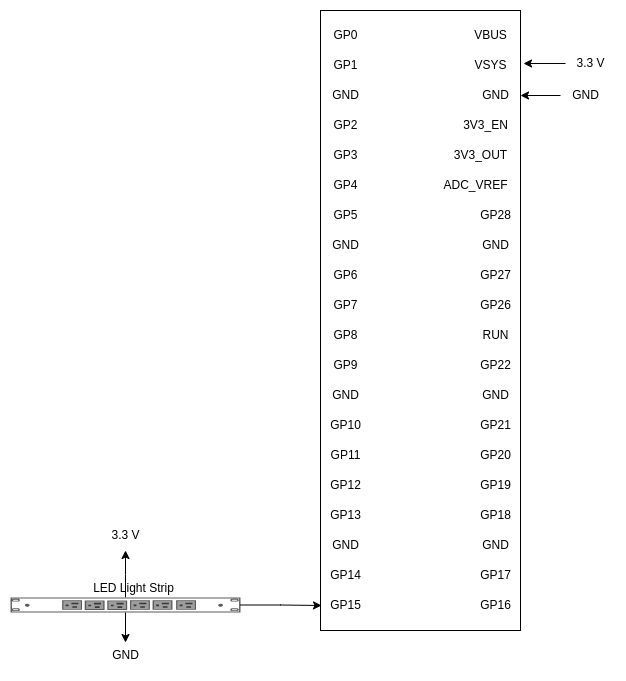

The diagram above was exported from draw.io. Its source (the exported page's mxGraphModel, read from the mxfile embedded in the PNG):
<mxGraphModel dx="3284" dy="3015" grid="1" gridSize="10" guides="1" tooltips="1" connect="1" arrows="1" fold="1" page="1" pageScale="1" pageWidth="827" pageHeight="1169" math="0" shadow="0">
  <root>
    <mxCell id="0" />
    <mxCell id="1" parent="0" />
    <mxCell id="82ckWX9cwI29YlSzDuzK-4" value="" style="rounded=0;whiteSpace=wrap;html=1;" parent="1" vertex="1">
      <mxGeometry x="480" y="-10" width="200" height="620" as="geometry" />
    </mxCell>
    <mxCell id="82ckWX9cwI29YlSzDuzK-5" value="VBUS" style="text;html=1;align=center;verticalAlign=middle;resizable=0;points=[];autosize=1;strokeColor=none;fillColor=none;" parent="1" vertex="1">
      <mxGeometry x="620" width="60" height="30" as="geometry" />
    </mxCell>
    <mxCell id="82ckWX9cwI29YlSzDuzK-6" value="VSYS" style="text;html=1;align=center;verticalAlign=middle;resizable=0;points=[];autosize=1;strokeColor=none;fillColor=none;" parent="1" vertex="1">
      <mxGeometry x="620" y="30" width="60" height="30" as="geometry" />
    </mxCell>
    <mxCell id="82ckWX9cwI29YlSzDuzK-7" value="GND" style="text;html=1;align=center;verticalAlign=middle;resizable=0;points=[];autosize=1;strokeColor=none;fillColor=none;" parent="1" vertex="1">
      <mxGeometry x="630" y="60" width="50" height="30" as="geometry" />
    </mxCell>
    <mxCell id="82ckWX9cwI29YlSzDuzK-8" value="3V3_EN" style="text;html=1;align=center;verticalAlign=middle;resizable=0;points=[];autosize=1;strokeColor=none;fillColor=none;" parent="1" vertex="1">
      <mxGeometry x="610" y="90" width="70" height="30" as="geometry" />
    </mxCell>
    <mxCell id="82ckWX9cwI29YlSzDuzK-9" value="3V3_OUT" style="text;html=1;align=center;verticalAlign=middle;resizable=0;points=[];autosize=1;strokeColor=none;fillColor=none;" parent="1" vertex="1">
      <mxGeometry x="600" y="120" width="80" height="30" as="geometry" />
    </mxCell>
    <mxCell id="82ckWX9cwI29YlSzDuzK-10" value="ADC_VREF" style="text;html=1;align=center;verticalAlign=middle;resizable=0;points=[];autosize=1;strokeColor=none;fillColor=none;" parent="1" vertex="1">
      <mxGeometry x="590" y="150" width="90" height="30" as="geometry" />
    </mxCell>
    <mxCell id="82ckWX9cwI29YlSzDuzK-11" value="GP28" style="text;html=1;align=center;verticalAlign=middle;resizable=0;points=[];autosize=1;strokeColor=none;fillColor=none;" parent="1" vertex="1">
      <mxGeometry x="630" y="180" width="50" height="30" as="geometry" />
    </mxCell>
    <mxCell id="82ckWX9cwI29YlSzDuzK-12" value="GND" style="text;html=1;align=center;verticalAlign=middle;resizable=0;points=[];autosize=1;strokeColor=none;fillColor=none;" parent="1" vertex="1">
      <mxGeometry x="630" y="210" width="50" height="30" as="geometry" />
    </mxCell>
    <mxCell id="82ckWX9cwI29YlSzDuzK-13" value="GP27" style="text;html=1;align=center;verticalAlign=middle;resizable=0;points=[];autosize=1;strokeColor=none;fillColor=none;" parent="1" vertex="1">
      <mxGeometry x="630" y="240" width="50" height="30" as="geometry" />
    </mxCell>
    <mxCell id="82ckWX9cwI29YlSzDuzK-14" value="GP26" style="text;html=1;align=center;verticalAlign=middle;resizable=0;points=[];autosize=1;strokeColor=none;fillColor=none;" parent="1" vertex="1">
      <mxGeometry x="630" y="270" width="50" height="30" as="geometry" />
    </mxCell>
    <mxCell id="82ckWX9cwI29YlSzDuzK-15" value="RUN" style="text;html=1;align=center;verticalAlign=middle;resizable=0;points=[];autosize=1;strokeColor=none;fillColor=none;" parent="1" vertex="1">
      <mxGeometry x="630" y="300" width="50" height="30" as="geometry" />
    </mxCell>
    <mxCell id="82ckWX9cwI29YlSzDuzK-16" value="GP22" style="text;html=1;align=center;verticalAlign=middle;resizable=0;points=[];autosize=1;strokeColor=none;fillColor=none;" parent="1" vertex="1">
      <mxGeometry x="630" y="330" width="50" height="30" as="geometry" />
    </mxCell>
    <mxCell id="82ckWX9cwI29YlSzDuzK-17" value="GND" style="text;html=1;align=center;verticalAlign=middle;resizable=0;points=[];autosize=1;strokeColor=none;fillColor=none;" parent="1" vertex="1">
      <mxGeometry x="630" y="360" width="50" height="30" as="geometry" />
    </mxCell>
    <mxCell id="82ckWX9cwI29YlSzDuzK-18" value="GP21" style="text;html=1;align=center;verticalAlign=middle;resizable=0;points=[];autosize=1;strokeColor=none;fillColor=none;" parent="1" vertex="1">
      <mxGeometry x="630" y="390" width="50" height="30" as="geometry" />
    </mxCell>
    <mxCell id="82ckWX9cwI29YlSzDuzK-19" value="GP20" style="text;html=1;align=center;verticalAlign=middle;resizable=0;points=[];autosize=1;strokeColor=none;fillColor=none;" parent="1" vertex="1">
      <mxGeometry x="630" y="420" width="50" height="30" as="geometry" />
    </mxCell>
    <mxCell id="82ckWX9cwI29YlSzDuzK-20" value="GP19" style="text;html=1;align=center;verticalAlign=middle;resizable=0;points=[];autosize=1;strokeColor=none;fillColor=none;" parent="1" vertex="1">
      <mxGeometry x="630" y="450" width="50" height="30" as="geometry" />
    </mxCell>
    <mxCell id="82ckWX9cwI29YlSzDuzK-21" value="GP18" style="text;html=1;align=center;verticalAlign=middle;resizable=0;points=[];autosize=1;strokeColor=none;fillColor=none;" parent="1" vertex="1">
      <mxGeometry x="630" y="480" width="50" height="30" as="geometry" />
    </mxCell>
    <mxCell id="82ckWX9cwI29YlSzDuzK-22" value="GND" style="text;html=1;align=center;verticalAlign=middle;resizable=0;points=[];autosize=1;strokeColor=none;fillColor=none;" parent="1" vertex="1">
      <mxGeometry x="630" y="510" width="50" height="30" as="geometry" />
    </mxCell>
    <mxCell id="82ckWX9cwI29YlSzDuzK-23" value="GP17" style="text;html=1;align=center;verticalAlign=middle;resizable=0;points=[];autosize=1;strokeColor=none;fillColor=none;" parent="1" vertex="1">
      <mxGeometry x="630" y="540" width="50" height="30" as="geometry" />
    </mxCell>
    <mxCell id="82ckWX9cwI29YlSzDuzK-24" value="GP16" style="text;html=1;align=center;verticalAlign=middle;resizable=0;points=[];autosize=1;strokeColor=none;fillColor=none;" parent="1" vertex="1">
      <mxGeometry x="630" y="570" width="50" height="30" as="geometry" />
    </mxCell>
    <mxCell id="82ckWX9cwI29YlSzDuzK-25" value="GP0" style="text;html=1;align=center;verticalAlign=middle;resizable=0;points=[];autosize=1;strokeColor=none;fillColor=none;" parent="1" vertex="1">
      <mxGeometry x="480" width="50" height="30" as="geometry" />
    </mxCell>
    <mxCell id="82ckWX9cwI29YlSzDuzK-26" value="GP1" style="text;html=1;align=center;verticalAlign=middle;resizable=0;points=[];autosize=1;strokeColor=none;fillColor=none;" parent="1" vertex="1">
      <mxGeometry x="480" y="30" width="50" height="30" as="geometry" />
    </mxCell>
    <mxCell id="82ckWX9cwI29YlSzDuzK-27" value="GND" style="text;html=1;align=center;verticalAlign=middle;resizable=0;points=[];autosize=1;strokeColor=none;fillColor=none;" parent="1" vertex="1">
      <mxGeometry x="480" y="60" width="50" height="30" as="geometry" />
    </mxCell>
    <mxCell id="82ckWX9cwI29YlSzDuzK-28" value="GP2" style="text;html=1;align=center;verticalAlign=middle;resizable=0;points=[];autosize=1;strokeColor=none;fillColor=none;" parent="1" vertex="1">
      <mxGeometry x="480" y="90" width="50" height="30" as="geometry" />
    </mxCell>
    <mxCell id="82ckWX9cwI29YlSzDuzK-29" value="GP3" style="text;html=1;align=center;verticalAlign=middle;resizable=0;points=[];autosize=1;strokeColor=none;fillColor=none;" parent="1" vertex="1">
      <mxGeometry x="480" y="120" width="50" height="30" as="geometry" />
    </mxCell>
    <mxCell id="82ckWX9cwI29YlSzDuzK-30" value="GP4" style="text;html=1;align=center;verticalAlign=middle;resizable=0;points=[];autosize=1;strokeColor=none;fillColor=none;" parent="1" vertex="1">
      <mxGeometry x="480" y="150" width="50" height="30" as="geometry" />
    </mxCell>
    <mxCell id="82ckWX9cwI29YlSzDuzK-31" value="GP5" style="text;html=1;align=center;verticalAlign=middle;resizable=0;points=[];autosize=1;strokeColor=none;fillColor=none;" parent="1" vertex="1">
      <mxGeometry x="480" y="180" width="50" height="30" as="geometry" />
    </mxCell>
    <mxCell id="82ckWX9cwI29YlSzDuzK-32" value="GND" style="text;html=1;align=center;verticalAlign=middle;resizable=0;points=[];autosize=1;strokeColor=none;fillColor=none;" parent="1" vertex="1">
      <mxGeometry x="480" y="210" width="50" height="30" as="geometry" />
    </mxCell>
    <mxCell id="82ckWX9cwI29YlSzDuzK-33" value="GP6" style="text;html=1;align=center;verticalAlign=middle;resizable=0;points=[];autosize=1;strokeColor=none;fillColor=none;" parent="1" vertex="1">
      <mxGeometry x="480" y="240" width="50" height="30" as="geometry" />
    </mxCell>
    <mxCell id="82ckWX9cwI29YlSzDuzK-34" value="GP7" style="text;html=1;align=center;verticalAlign=middle;resizable=0;points=[];autosize=1;strokeColor=none;fillColor=none;" parent="1" vertex="1">
      <mxGeometry x="480" y="270" width="50" height="30" as="geometry" />
    </mxCell>
    <mxCell id="82ckWX9cwI29YlSzDuzK-35" value="GP8" style="text;html=1;align=center;verticalAlign=middle;resizable=0;points=[];autosize=1;strokeColor=none;fillColor=none;" parent="1" vertex="1">
      <mxGeometry x="480" y="300" width="50" height="30" as="geometry" />
    </mxCell>
    <mxCell id="82ckWX9cwI29YlSzDuzK-36" value="GP9" style="text;html=1;align=center;verticalAlign=middle;resizable=0;points=[];autosize=1;strokeColor=none;fillColor=none;" parent="1" vertex="1">
      <mxGeometry x="480" y="330" width="50" height="30" as="geometry" />
    </mxCell>
    <mxCell id="82ckWX9cwI29YlSzDuzK-37" value="GND" style="text;html=1;align=center;verticalAlign=middle;resizable=0;points=[];autosize=1;strokeColor=none;fillColor=none;" parent="1" vertex="1">
      <mxGeometry x="480" y="360" width="50" height="30" as="geometry" />
    </mxCell>
    <mxCell id="82ckWX9cwI29YlSzDuzK-38" value="GP10" style="text;html=1;align=center;verticalAlign=middle;resizable=0;points=[];autosize=1;strokeColor=none;fillColor=none;" parent="1" vertex="1">
      <mxGeometry x="480" y="390" width="50" height="30" as="geometry" />
    </mxCell>
    <mxCell id="82ckWX9cwI29YlSzDuzK-39" value="GP11" style="text;html=1;align=center;verticalAlign=middle;resizable=0;points=[];autosize=1;strokeColor=none;fillColor=none;" parent="1" vertex="1">
      <mxGeometry x="480" y="420" width="50" height="30" as="geometry" />
    </mxCell>
    <mxCell id="82ckWX9cwI29YlSzDuzK-40" value="GP12" style="text;html=1;align=center;verticalAlign=middle;resizable=0;points=[];autosize=1;strokeColor=none;fillColor=none;" parent="1" vertex="1">
      <mxGeometry x="480" y="450" width="50" height="30" as="geometry" />
    </mxCell>
    <mxCell id="82ckWX9cwI29YlSzDuzK-41" value="GP13" style="text;html=1;align=center;verticalAlign=middle;resizable=0;points=[];autosize=1;strokeColor=none;fillColor=none;" parent="1" vertex="1">
      <mxGeometry x="480" y="480" width="50" height="30" as="geometry" />
    </mxCell>
    <mxCell id="82ckWX9cwI29YlSzDuzK-42" value="GND" style="text;html=1;align=center;verticalAlign=middle;resizable=0;points=[];autosize=1;strokeColor=none;fillColor=none;" parent="1" vertex="1">
      <mxGeometry x="480" y="510" width="50" height="30" as="geometry" />
    </mxCell>
    <mxCell id="82ckWX9cwI29YlSzDuzK-43" value="GP14" style="text;html=1;align=center;verticalAlign=middle;resizable=0;points=[];autosize=1;strokeColor=none;fillColor=none;" parent="1" vertex="1">
      <mxGeometry x="480" y="540" width="50" height="30" as="geometry" />
    </mxCell>
    <mxCell id="82ckWX9cwI29YlSzDuzK-44" value="GP15" style="text;html=1;align=center;verticalAlign=middle;resizable=0;points=[];autosize=1;strokeColor=none;fillColor=none;" parent="1" vertex="1">
      <mxGeometry x="480" y="570" width="50" height="30" as="geometry" />
    </mxCell>
    <mxCell id="xjbAAZBUaFvqp2wUWJGZ-3" style="edgeStyle=orthogonalEdgeStyle;rounded=0;orthogonalLoop=1;jettySize=auto;html=1;" edge="1" parent="1" source="xjbAAZBUaFvqp2wUWJGZ-1">
      <mxGeometry relative="1" as="geometry">
        <mxPoint x="285" y="530" as="targetPoint" />
      </mxGeometry>
    </mxCell>
    <mxCell id="xjbAAZBUaFvqp2wUWJGZ-1" value="LED Light Strip" style="strokeColor=#666666;html=1;labelPosition=center;align=center;spacingLeft=15;shadow=0;dashed=0;outlineConnect=0;shape=mxgraph.rack.dell.power_strip;verticalAlign=bottom;verticalLabelPosition=top;" vertex="1" parent="1">
      <mxGeometry x="170" y="577" width="230" height="15" as="geometry" />
    </mxCell>
    <mxCell id="xjbAAZBUaFvqp2wUWJGZ-2" style="edgeStyle=orthogonalEdgeStyle;rounded=0;orthogonalLoop=1;jettySize=auto;html=1;entryX=0.02;entryY=0.5;entryDx=0;entryDy=0;entryPerimeter=0;" edge="1" parent="1" source="xjbAAZBUaFvqp2wUWJGZ-1" target="82ckWX9cwI29YlSzDuzK-44">
      <mxGeometry relative="1" as="geometry" />
    </mxCell>
    <mxCell id="xjbAAZBUaFvqp2wUWJGZ-4" value="3.3 V" style="text;html=1;align=center;verticalAlign=middle;resizable=0;points=[];autosize=1;strokeColor=none;fillColor=none;" vertex="1" parent="1">
      <mxGeometry x="260" y="500" width="50" height="30" as="geometry" />
    </mxCell>
    <mxCell id="xjbAAZBUaFvqp2wUWJGZ-5" value="GND" style="text;html=1;align=center;verticalAlign=middle;resizable=0;points=[];autosize=1;strokeColor=none;fillColor=none;" vertex="1" parent="1">
      <mxGeometry x="260" y="620" width="50" height="30" as="geometry" />
    </mxCell>
    <mxCell id="xjbAAZBUaFvqp2wUWJGZ-6" style="edgeStyle=orthogonalEdgeStyle;rounded=0;orthogonalLoop=1;jettySize=auto;html=1;entryX=0.5;entryY=0.067;entryDx=0;entryDy=0;entryPerimeter=0;" edge="1" parent="1" source="xjbAAZBUaFvqp2wUWJGZ-1" target="xjbAAZBUaFvqp2wUWJGZ-5">
      <mxGeometry relative="1" as="geometry" />
    </mxCell>
    <mxCell id="xjbAAZBUaFvqp2wUWJGZ-7" value="3.3 V" style="text;html=1;align=center;verticalAlign=middle;resizable=0;points=[];autosize=1;strokeColor=none;fillColor=none;" vertex="1" parent="1">
      <mxGeometry x="725" y="28" width="50" height="30" as="geometry" />
    </mxCell>
    <mxCell id="xjbAAZBUaFvqp2wUWJGZ-8" style="edgeStyle=orthogonalEdgeStyle;rounded=0;orthogonalLoop=1;jettySize=auto;html=1;entryX=1.05;entryY=0.433;entryDx=0;entryDy=0;entryPerimeter=0;" edge="1" parent="1" source="xjbAAZBUaFvqp2wUWJGZ-7" target="82ckWX9cwI29YlSzDuzK-6">
      <mxGeometry relative="1" as="geometry" />
    </mxCell>
    <mxCell id="xjbAAZBUaFvqp2wUWJGZ-9" value="GND" style="text;html=1;align=center;verticalAlign=middle;resizable=0;points=[];autosize=1;strokeColor=none;fillColor=none;" vertex="1" parent="1">
      <mxGeometry x="720" y="60" width="50" height="30" as="geometry" />
    </mxCell>
    <mxCell id="xjbAAZBUaFvqp2wUWJGZ-10" style="edgeStyle=orthogonalEdgeStyle;rounded=0;orthogonalLoop=1;jettySize=auto;html=1;entryX=1;entryY=0.5;entryDx=0;entryDy=0;entryPerimeter=0;" edge="1" parent="1" source="xjbAAZBUaFvqp2wUWJGZ-9" target="82ckWX9cwI29YlSzDuzK-7">
      <mxGeometry relative="1" as="geometry" />
    </mxCell>
  </root>
</mxGraphModel>